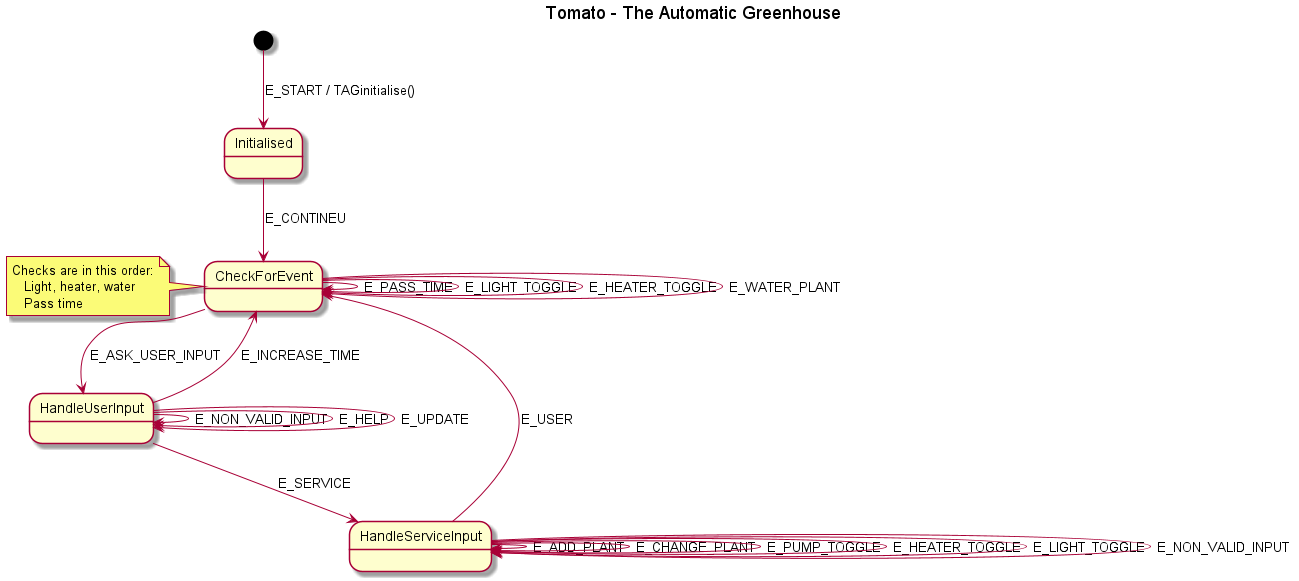

The diagram above was rendered by PlantUML. Its source (embedded in the PNG):
@startuml

title Tomato - The Automatic Greenhouse

[*] --> Initialised : E_START / TAGinitialise()
Initialised --> CheckForEvent : E_CONTINEU

CheckForEvent --> CheckForEvent : E_PASS_TIME
CheckForEvent --> CheckForEvent : E_LIGHT_TOGGLE
CheckForEvent --> CheckForEvent : E_HEATER_TOGGLE
CheckForEvent --> CheckForEvent : E_WATER_PLANT
CheckForEvent --> HandleUserInput : E_ASK_USER_INPUT

HandleUserInput --> HandleUserInput : E_NON_VALID_INPUT
HandleUserInput --> HandleUserInput : E_HELP
HandleUserInput --> HandleUserInput : E_UPDATE
HandleUserInput --> CheckForEvent : E_INCREASE_TIME
HandleUserInput --> HandleServiceInput : E_SERVICE

HandleServiceInput --> HandleServiceInput : E_ADD_PLANT
HandleServiceInput --> HandleServiceInput : E_CHANGE_PLANT
HandleServiceInput --> HandleServiceInput : E_PUMP_TOGGLE
HandleServiceInput --> HandleServiceInput : E_HEATER_TOGGLE
HandleServiceInput --> HandleServiceInput : E_LIGHT_TOGGLE
HandleServiceInput --> HandleServiceInput : E_NON_VALID_INPUT
HandleServiceInput --> CheckForEvent : E_USER


note left of CheckForEvent
	Checks are in this order:
    Light, heater, water
    Pass time
end note

@enduml